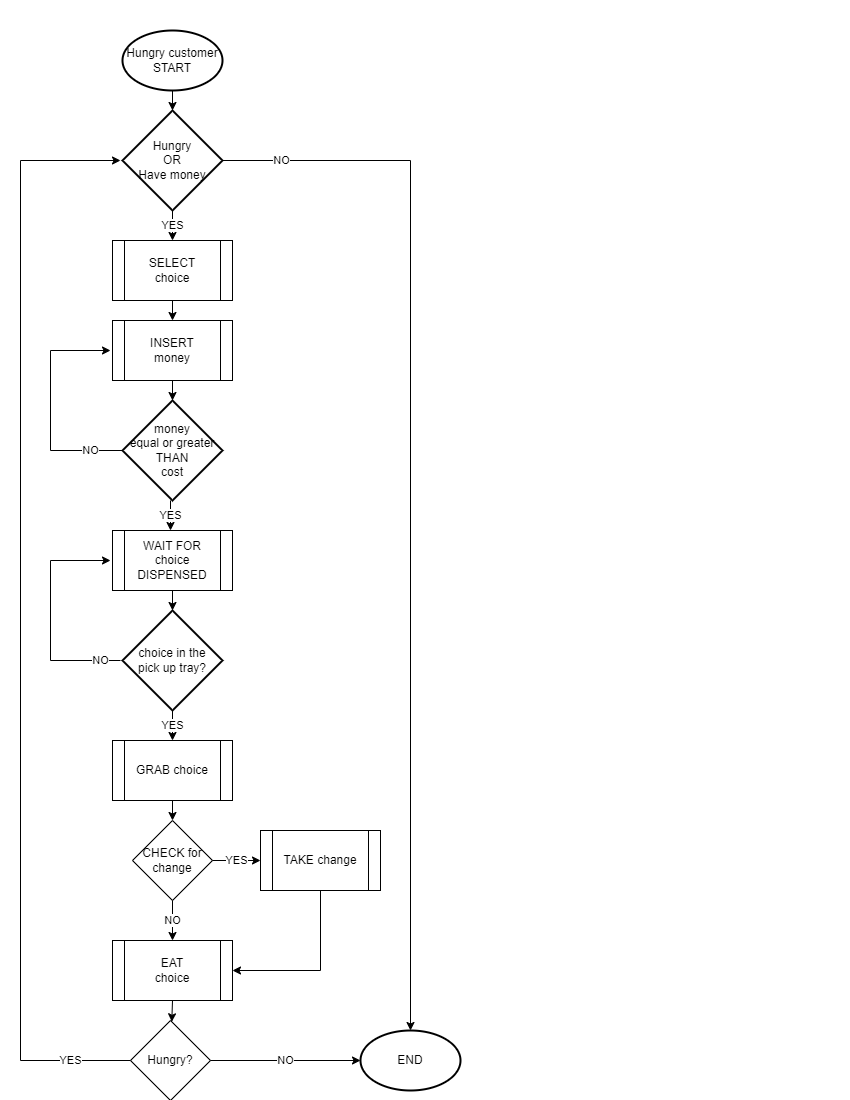

The diagram above was exported from draw.io. Its source (the exported page's mxGraphModel, read from the mxfile embedded in the PNG):
<mxGraphModel dx="1434" dy="764" grid="1" gridSize="10" guides="1" tooltips="1" connect="1" arrows="1" fold="1" page="1" pageScale="1" pageWidth="850" pageHeight="1100" math="0" shadow="0">
  <root>
    <mxCell id="0" />
    <mxCell id="1" parent="0" />
    <mxCell id="ZIV0-0ND7iDYJ5FyJ2St-1" value="Hungry customer&lt;br&gt;START" style="strokeWidth=2;html=1;shape=mxgraph.flowchart.start_1;whiteSpace=wrap;" vertex="1" parent="1">
      <mxGeometry x="122" y="30" width="100" height="60" as="geometry" />
    </mxCell>
    <mxCell id="ZIV0-0ND7iDYJ5FyJ2St-2" value="Hungry&lt;br&gt;OR&lt;br&gt;Have money&lt;br&gt;" style="strokeWidth=2;html=1;shape=mxgraph.flowchart.decision;whiteSpace=wrap;" vertex="1" parent="1">
      <mxGeometry x="122" y="110" width="100" height="100" as="geometry" />
    </mxCell>
    <mxCell id="ZIV0-0ND7iDYJ5FyJ2St-3" value="SELECT&lt;br&gt;choice" style="shape=process;whiteSpace=wrap;html=1;backgroundOutline=1;" vertex="1" parent="1">
      <mxGeometry x="112" y="240" width="120" height="60" as="geometry" />
    </mxCell>
    <mxCell id="ZIV0-0ND7iDYJ5FyJ2St-4" value="INSERT&lt;br&gt;money" style="shape=process;whiteSpace=wrap;html=1;backgroundOutline=1;" vertex="1" parent="1">
      <mxGeometry x="112" y="320" width="120" height="60" as="geometry" />
    </mxCell>
    <mxCell id="ZIV0-0ND7iDYJ5FyJ2St-5" value="money&lt;br&gt;equal or greater THAN&lt;br&gt;cost" style="strokeWidth=2;html=1;shape=mxgraph.flowchart.decision;whiteSpace=wrap;" vertex="1" parent="1">
      <mxGeometry x="122" y="400" width="100" height="100" as="geometry" />
    </mxCell>
    <mxCell id="ZIV0-0ND7iDYJ5FyJ2St-10" value="WAIT FOR choice&lt;br&gt;DISPENSED" style="shape=process;whiteSpace=wrap;html=1;backgroundOutline=1;" vertex="1" parent="1">
      <mxGeometry x="112" y="530" width="120" height="60" as="geometry" />
    </mxCell>
    <mxCell id="ZIV0-0ND7iDYJ5FyJ2St-11" value="choice in the&lt;br&gt;pick up tray?" style="strokeWidth=2;html=1;shape=mxgraph.flowchart.decision;whiteSpace=wrap;" vertex="1" parent="1">
      <mxGeometry x="122" y="610" width="100" height="100" as="geometry" />
    </mxCell>
    <mxCell id="ZIV0-0ND7iDYJ5FyJ2St-12" value="GRAB choice" style="shape=process;whiteSpace=wrap;html=1;backgroundOutline=1;" vertex="1" parent="1">
      <mxGeometry x="112" y="740" width="120" height="60" as="geometry" />
    </mxCell>
    <mxCell id="ZIV0-0ND7iDYJ5FyJ2St-14" value="CHECK for change" style="rhombus;whiteSpace=wrap;html=1;" vertex="1" parent="1">
      <mxGeometry x="132" y="820" width="80" height="80" as="geometry" />
    </mxCell>
    <mxCell id="ZIV0-0ND7iDYJ5FyJ2St-16" value="TAKE change" style="shape=process;whiteSpace=wrap;html=1;backgroundOutline=1;" vertex="1" parent="1">
      <mxGeometry x="260" y="830" width="120" height="60" as="geometry" />
    </mxCell>
    <mxCell id="ZIV0-0ND7iDYJ5FyJ2St-17" value="EAT&lt;br&gt;choice" style="shape=process;whiteSpace=wrap;html=1;backgroundOutline=1;" vertex="1" parent="1">
      <mxGeometry x="112" y="940" width="120" height="60" as="geometry" />
    </mxCell>
    <mxCell id="ZIV0-0ND7iDYJ5FyJ2St-18" value="Hungry?" style="rhombus;whiteSpace=wrap;html=1;" vertex="1" parent="1">
      <mxGeometry x="130" y="1020" width="80" height="80" as="geometry" />
    </mxCell>
    <mxCell id="ZIV0-0ND7iDYJ5FyJ2St-19" value="END" style="strokeWidth=2;html=1;shape=mxgraph.flowchart.start_1;whiteSpace=wrap;" vertex="1" parent="1">
      <mxGeometry x="360" y="1030" width="100" height="60" as="geometry" />
    </mxCell>
    <mxCell id="ZIV0-0ND7iDYJ5FyJ2St-20" value="NO" style="endArrow=classic;html=1;rounded=0;exitX=1;exitY=0.5;exitDx=0;exitDy=0;exitPerimeter=0;entryX=0.5;entryY=0;entryDx=0;entryDy=0;entryPerimeter=0;" edge="1" parent="1" source="ZIV0-0ND7iDYJ5FyJ2St-2" target="ZIV0-0ND7iDYJ5FyJ2St-19">
      <mxGeometry x="-0.8893" width="50" height="50" relative="1" as="geometry">
        <mxPoint x="580" y="220" as="sourcePoint" />
        <mxPoint x="440" y="630" as="targetPoint" />
        <Array as="points">
          <mxPoint x="410" y="160" />
        </Array>
        <mxPoint as="offset" />
      </mxGeometry>
    </mxCell>
    <mxCell id="ZIV0-0ND7iDYJ5FyJ2St-21" value="" style="endArrow=classic;html=1;rounded=0;exitX=0.5;exitY=1;exitDx=0;exitDy=0;exitPerimeter=0;" edge="1" parent="1" source="ZIV0-0ND7iDYJ5FyJ2St-1" target="ZIV0-0ND7iDYJ5FyJ2St-2">
      <mxGeometry width="50" height="50" relative="1" as="geometry">
        <mxPoint x="580" y="220" as="sourcePoint" />
        <mxPoint x="630" y="170" as="targetPoint" />
      </mxGeometry>
    </mxCell>
    <mxCell id="ZIV0-0ND7iDYJ5FyJ2St-22" value="YES" style="endArrow=classic;html=1;rounded=0;exitX=0.5;exitY=1;exitDx=0;exitDy=0;exitPerimeter=0;entryX=0.5;entryY=0;entryDx=0;entryDy=0;" edge="1" parent="1" source="ZIV0-0ND7iDYJ5FyJ2St-2" target="ZIV0-0ND7iDYJ5FyJ2St-3">
      <mxGeometry width="50" height="50" relative="1" as="geometry">
        <mxPoint x="580" y="220" as="sourcePoint" />
        <mxPoint x="630" y="170" as="targetPoint" />
      </mxGeometry>
    </mxCell>
    <mxCell id="ZIV0-0ND7iDYJ5FyJ2St-23" value="" style="endArrow=classic;html=1;rounded=0;exitX=0.5;exitY=1;exitDx=0;exitDy=0;" edge="1" parent="1" source="ZIV0-0ND7iDYJ5FyJ2St-3" target="ZIV0-0ND7iDYJ5FyJ2St-4">
      <mxGeometry width="50" height="50" relative="1" as="geometry">
        <mxPoint x="580" y="320" as="sourcePoint" />
        <mxPoint x="630" y="270" as="targetPoint" />
      </mxGeometry>
    </mxCell>
    <mxCell id="ZIV0-0ND7iDYJ5FyJ2St-24" value="" style="endArrow=classic;html=1;rounded=0;exitX=0.5;exitY=1;exitDx=0;exitDy=0;entryX=0.5;entryY=0;entryDx=0;entryDy=0;entryPerimeter=0;" edge="1" parent="1" source="ZIV0-0ND7iDYJ5FyJ2St-4" target="ZIV0-0ND7iDYJ5FyJ2St-5">
      <mxGeometry width="50" height="50" relative="1" as="geometry">
        <mxPoint x="182" y="384" as="sourcePoint" />
        <mxPoint x="182" y="404" as="targetPoint" />
      </mxGeometry>
    </mxCell>
    <mxCell id="ZIV0-0ND7iDYJ5FyJ2St-25" value="NO" style="endArrow=classic;html=1;rounded=0;exitX=0;exitY=0.5;exitDx=0;exitDy=0;exitPerimeter=0;" edge="1" parent="1" source="ZIV0-0ND7iDYJ5FyJ2St-5">
      <mxGeometry x="-0.7241" width="50" height="50" relative="1" as="geometry">
        <mxPoint x="580" y="420" as="sourcePoint" />
        <mxPoint x="110" y="350" as="targetPoint" />
        <Array as="points">
          <mxPoint x="50" y="450" />
          <mxPoint x="50" y="350" />
        </Array>
        <mxPoint as="offset" />
      </mxGeometry>
    </mxCell>
    <mxCell id="ZIV0-0ND7iDYJ5FyJ2St-26" value="YES" style="endArrow=classic;html=1;rounded=0;" edge="1" parent="1">
      <mxGeometry width="50" height="50" relative="1" as="geometry">
        <mxPoint x="170" y="500" as="sourcePoint" />
        <mxPoint x="170" y="530" as="targetPoint" />
      </mxGeometry>
    </mxCell>
    <mxCell id="ZIV0-0ND7iDYJ5FyJ2St-27" value="" style="endArrow=classic;html=1;rounded=0;exitX=0.5;exitY=1;exitDx=0;exitDy=0;entryX=0.5;entryY=0;entryDx=0;entryDy=0;entryPerimeter=0;" edge="1" parent="1" source="ZIV0-0ND7iDYJ5FyJ2St-10" target="ZIV0-0ND7iDYJ5FyJ2St-11">
      <mxGeometry width="50" height="50" relative="1" as="geometry">
        <mxPoint x="190" y="710" as="sourcePoint" />
        <mxPoint x="190" y="730" as="targetPoint" />
      </mxGeometry>
    </mxCell>
    <mxCell id="ZIV0-0ND7iDYJ5FyJ2St-28" value="NO" style="endArrow=classic;html=1;rounded=0;" edge="1" parent="1">
      <mxGeometry x="-0.8261" width="50" height="50" relative="1" as="geometry">
        <mxPoint x="120" y="660" as="sourcePoint" />
        <mxPoint x="110" y="560" as="targetPoint" />
        <Array as="points">
          <mxPoint x="50" y="660" />
          <mxPoint x="50" y="560" />
        </Array>
        <mxPoint as="offset" />
      </mxGeometry>
    </mxCell>
    <mxCell id="ZIV0-0ND7iDYJ5FyJ2St-29" value="YES" style="endArrow=classic;html=1;rounded=0;exitX=0.5;exitY=1;exitDx=0;exitDy=0;exitPerimeter=0;entryX=0.5;entryY=0;entryDx=0;entryDy=0;" edge="1" parent="1" source="ZIV0-0ND7iDYJ5FyJ2St-11" target="ZIV0-0ND7iDYJ5FyJ2St-12">
      <mxGeometry width="50" height="50" relative="1" as="geometry">
        <mxPoint x="580" y="720" as="sourcePoint" />
        <mxPoint x="630" y="670" as="targetPoint" />
      </mxGeometry>
    </mxCell>
    <mxCell id="ZIV0-0ND7iDYJ5FyJ2St-30" value="" style="endArrow=classic;html=1;rounded=0;exitX=0.5;exitY=1;exitDx=0;exitDy=0;entryX=0.5;entryY=0;entryDx=0;entryDy=0;" edge="1" parent="1" source="ZIV0-0ND7iDYJ5FyJ2St-12" target="ZIV0-0ND7iDYJ5FyJ2St-14">
      <mxGeometry width="50" height="50" relative="1" as="geometry">
        <mxPoint x="580" y="720" as="sourcePoint" />
        <mxPoint x="630" y="670" as="targetPoint" />
      </mxGeometry>
    </mxCell>
    <mxCell id="ZIV0-0ND7iDYJ5FyJ2St-31" value="NO" style="endArrow=classic;html=1;rounded=0;exitX=0.5;exitY=1;exitDx=0;exitDy=0;entryX=0.5;entryY=0;entryDx=0;entryDy=0;" edge="1" parent="1" source="ZIV0-0ND7iDYJ5FyJ2St-14" target="ZIV0-0ND7iDYJ5FyJ2St-17">
      <mxGeometry width="50" height="50" relative="1" as="geometry">
        <mxPoint x="580" y="720" as="sourcePoint" />
        <mxPoint x="630" y="670" as="targetPoint" />
      </mxGeometry>
    </mxCell>
    <mxCell id="ZIV0-0ND7iDYJ5FyJ2St-32" value="YES" style="endArrow=classic;html=1;rounded=0;exitX=1;exitY=0.5;exitDx=0;exitDy=0;entryX=0;entryY=0.5;entryDx=0;entryDy=0;" edge="1" parent="1" source="ZIV0-0ND7iDYJ5FyJ2St-14" target="ZIV0-0ND7iDYJ5FyJ2St-16">
      <mxGeometry width="50" height="50" relative="1" as="geometry">
        <mxPoint x="510" y="880" as="sourcePoint" />
        <mxPoint x="240" y="860" as="targetPoint" />
      </mxGeometry>
    </mxCell>
    <mxCell id="ZIV0-0ND7iDYJ5FyJ2St-33" value="" style="endArrow=classic;html=1;rounded=0;exitX=0.5;exitY=1;exitDx=0;exitDy=0;entryX=1;entryY=0.5;entryDx=0;entryDy=0;" edge="1" parent="1" source="ZIV0-0ND7iDYJ5FyJ2St-16" target="ZIV0-0ND7iDYJ5FyJ2St-17">
      <mxGeometry width="50" height="50" relative="1" as="geometry">
        <mxPoint x="580" y="720" as="sourcePoint" />
        <mxPoint x="630" y="670" as="targetPoint" />
        <Array as="points">
          <mxPoint x="320" y="970" />
        </Array>
      </mxGeometry>
    </mxCell>
    <mxCell id="ZIV0-0ND7iDYJ5FyJ2St-34" value="" style="endArrow=classic;html=1;rounded=0;exitX=0.5;exitY=1;exitDx=0;exitDy=0;" edge="1" parent="1" source="ZIV0-0ND7iDYJ5FyJ2St-17" target="ZIV0-0ND7iDYJ5FyJ2St-18">
      <mxGeometry width="50" height="50" relative="1" as="geometry">
        <mxPoint x="490" y="880" as="sourcePoint" />
        <mxPoint x="540" y="830" as="targetPoint" />
      </mxGeometry>
    </mxCell>
    <mxCell id="ZIV0-0ND7iDYJ5FyJ2St-35" value="NO" style="endArrow=classic;html=1;rounded=0;entryX=0;entryY=0.5;entryDx=0;entryDy=0;entryPerimeter=0;exitX=1;exitY=0.5;exitDx=0;exitDy=0;" edge="1" parent="1" source="ZIV0-0ND7iDYJ5FyJ2St-18" target="ZIV0-0ND7iDYJ5FyJ2St-19">
      <mxGeometry width="50" height="50" relative="1" as="geometry">
        <mxPoint x="250" y="1080" as="sourcePoint" />
        <mxPoint x="300" y="1030" as="targetPoint" />
      </mxGeometry>
    </mxCell>
    <mxCell id="ZIV0-0ND7iDYJ5FyJ2St-36" value="YES" style="endArrow=classic;html=1;rounded=0;exitX=0;exitY=0.5;exitDx=0;exitDy=0;" edge="1" parent="1" source="ZIV0-0ND7iDYJ5FyJ2St-18">
      <mxGeometry x="-0.8919" width="50" height="50" relative="1" as="geometry">
        <mxPoint x="580" y="1020" as="sourcePoint" />
        <mxPoint x="120" y="160" as="targetPoint" />
        <Array as="points">
          <mxPoint x="20" y="1060" />
          <mxPoint x="20" y="160" />
        </Array>
        <mxPoint as="offset" />
      </mxGeometry>
    </mxCell>
  </root>
</mxGraphModel>